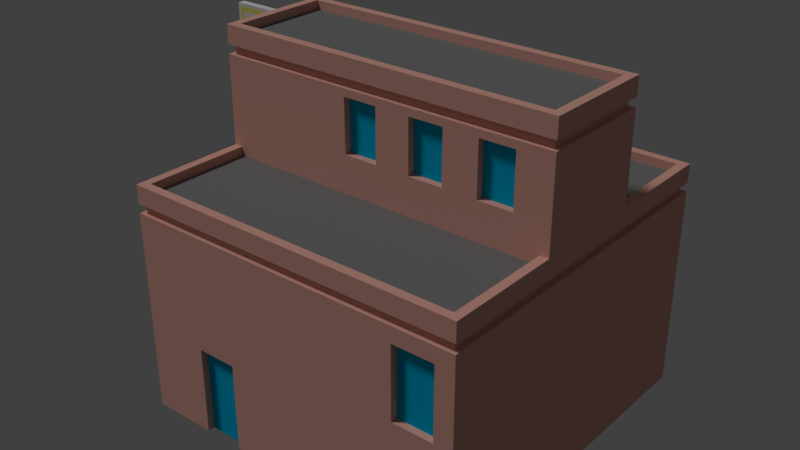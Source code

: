 # Source: theatre1.blend  (saved by Blender 2.79.0; exported with 4.5.12 LTS)
import bpy
from mathutils import Matrix  # noqa: F401  (used for matrix-valued properties, if any)

bpy.ops.wm.read_factory_settings(use_empty=True)
scene = bpy.context.scene
scene.name = 'Scene'

# ---- collections
col_collection_1 = bpy.data.collections.new('Collection 1'); scene.collection.children.link(col_collection_1)

# ---- materials (node trees are filled in below, after node groups)
mat_brick = bpy.data.materials.new('Brick')
mat_brick.alpha_threshold = 0.0
mat_brick.use_transparent_shadow = False
mat_brick.diffuse_color = (0.8, 0.4251, 0.346, 1.0)
mat_brick.roughness = 0.5
mat_brick.specular_intensity = 0.0
mat_brick.line_color = (0.0, 0.0, 0.0, 1.0)
mat_windows_001 = bpy.data.materials.new('Windows.001')
mat_windows_001.alpha_threshold = 0.0
mat_windows_001.use_transparent_shadow = False
mat_windows_001.diffuse_color = (0.0, 0.4885, 0.8, 1.0)
mat_windows_001.roughness = 0.5
mat_windows_001.specular_intensity = 1.0
mat_roof = bpy.data.materials.new('Roof')
mat_roof.alpha_threshold = 0.0
mat_roof.use_transparent_shadow = False
mat_roof.diffuse_color = (0.2062, 0.2062, 0.2062, 1.0)
mat_roof.roughness = 0.5
mat_roof.specular_intensity = 0.0
mat_roof2 = bpy.data.materials.new('Roof2')
mat_roof2.alpha_threshold = 0.0
mat_roof2.use_transparent_shadow = False
mat_roof2.diffuse_color = (0.2604, 0.1094, 0.1008, 1.0)
mat_roof2.roughness = 0.5
mat_roof2.specular_intensity = 0.0
mat_concrete = bpy.data.materials.new('Concrete')
mat_concrete.alpha_threshold = 0.0
mat_concrete.use_transparent_shadow = False
mat_concrete.diffuse_color = (0.4508, 0.4508, 0.4508, 1.0)
mat_concrete.roughness = 0.5
mat_concrete.specular_intensity = 0.0
mat_greenconcrete = bpy.data.materials.new('GreenConcrete')
mat_greenconcrete.alpha_threshold = 0.0
mat_greenconcrete.use_transparent_shadow = False
mat_greenconcrete.diffuse_color = (0.5039, 0.4731, 0.2371, 1.0)
mat_greenconcrete.roughness = 0.5
mat_greenconcrete.specular_intensity = 0.02161
mat_sign = bpy.data.materials.new('Sign')
mat_sign.alpha_threshold = 0.0
mat_sign.use_transparent_shadow = False
mat_sign.roughness = 0.5
mat_sign.specular_intensity = 0.1172
mat_light = bpy.data.materials.new('Light')
mat_light.alpha_threshold = 0.0
mat_light.use_transparent_shadow = False
mat_light.diffuse_color = (0.8, 0.7804, 0.1266, 1.0)
mat_light.roughness = 0.5
mat_light.specular_intensity = 0.7997

# ---- material node trees

# ---- world
world_world = bpy.data.worlds.new('World'); scene.world = world_world
world_world.color = (0.05088, 0.05088, 0.05088)
world_world.use_sun_shadow = False
world_world.sun_shadow_jitter_overblur = 0.0
world_world.cycles.sampling_method = 'MANUAL'

# ---- lights
light_sun = bpy.data.lights.new('Sun', 'SUN')
light_sun.transmission_factor = 0.0
light_sun.angle = 0.1993
light_sun.energy = 1.0
light_sun.shadow_buffer_clip_start = 0.5
light_sun.shadow_soft_size = 0.1
light_sun.shadow_cascade_max_distance = 1000.0

# ---- meshes
me_cube = bpy.data.meshes.new('Cube')
me_cube.from_pydata([(-1.0, -1.0, -1.0), (-0.9618, -0.02, 0.8926), (-1.0, 1.0, -1.0), (-0.9618, -0.02, 0.8407), (1.0, -1.0, -1.0), (1.0, 1.0, -1.0), (-0.9618, 0.02, 0.8407), (-1.0, -1.0, 0.3333), (1.0, -1.0, 0.3333), (1.0, -0.3333, 1.0), (1.0, 0.3333, 0.3333), (1.0, -0.3333, 0.3333), (-0.9618, 0.02, 0.8926), (-0.9618, 0.3333, 0.1741), (-0.9618, 0.3333, 0.2259), (-0.9618, 0.3074, 0.2), (-0.9618, -0.3333, 0.2259), (-1.0, -0.3333, -0.2333), (-1.0, -0.3333, -0.4333), (-1.0, 0.3333, -0.4333), (-1.0, 0.3333, -0.2333), (-1.0, 0.3333, -1.0), (-1.0, -0.3333, -1.0), (0.95, 0.95, 0.3333), (-0.95, 0.95, 0.3333), (-0.95, 0.3333, 0.3333), (0.95, 0.3333, 0.3333), (0.95, 0.2833, 1.0), (-0.95, 0.2833, 1.0), (-0.95, -0.2833, 1.0), (0.95, -0.2833, 1.0), (-0.95, -0.95, 0.3333), (0.95, -0.95, 0.3333), (0.95, -0.3333, 0.3333), (-0.95, -0.3333, 0.3333), (-1.0, 1.0, 0.3333), (1.0, 1.0, 0.3333), (-1.0, 0.3333, 0.3333), (-1.0, 0.3333, 1.0), (1.0, 0.3333, 1.0), (-1.0, -0.3333, 1.0), (-1.0, -0.3333, 0.3333), (0.95, 0.95, 0.2833), (-0.95, 0.95, 0.2833), (-0.95, 0.3333, 0.2833), (0.95, 0.3333, 0.2833), (0.95, 0.2833, 0.95), (-0.95, 0.2833, 0.95), (-0.95, -0.2833, 0.95), (0.95, -0.2833, 0.95), (-0.95, -0.95, 0.2833), (0.95, -0.95, 0.2833), (0.95, -0.3333, 0.2833), (-0.95, -0.3333, 0.2833), (-1.0, 0.0, 0.3333), (-1.0, 0.0, 0.8667), (-1.0, 0.0, 1.0), (-0.9618, -0.3333, 0.1741), (-1.25, -0.02, 0.3333), (-1.25, -0.02, 1.0), (-0.9618, -0.3074, 0.2), (-0.8, 0.3333, -0.4333), (-0.8, -0.3333, -0.4333), (-0.8, 0.3333, -1.0), (-0.8, -0.3333, -1.0), (1.0, -1.0, 0.1741), (1.0, -1.0, 0.2259), (1.0, 1.0, 0.1741), (1.0, 1.0, 0.2259), (-1.0, 1.0, 0.1741), (-1.0, 1.0, 0.2259), (-1.0, -1.0, 0.2259), (-1.0, -1.0, 0.1741), (-1.0, -0.3333, 0.8926), (-1.0, -0.3333, 0.8407), (-1.0, 0.3333, 0.8407), (-1.0, 0.3333, 0.8926), (1.0, -0.3333, 0.8926), (1.0, -0.3333, 0.8407), (1.0, 0.3333, 0.8407), (1.0, 0.3333, 0.8926), (-1.0, -0.3333, 0.1741), (-1.0, -0.3333, 0.2259), (-1.0, -0.3074, 0.2), (-1.0, 0.3333, 0.2259), (-1.0, 0.3333, 0.1741), (-1.0, 0.3074, 0.2), (-1.0, 5e-05, 0.8667), (-1.0, -5e-05, 0.8667), (0.973, -0.973, 0.1741), (0.973, -0.973, 0.2259), (-0.973, -0.973, 0.2259), (-0.973, -0.973, 0.1741), (0.973, 0.973, 0.1741), (0.973, 0.973, 0.2259), (-0.973, 0.973, 0.1741), (-0.973, 0.973, 0.2259), (0.973, 0.3063, 0.8407), (0.973, 0.3063, 0.8926), (0.973, -0.3063, 0.8926), (0.973, -0.3063, 0.8407), (-0.973, -0.3063, 0.8926), (-0.973, -0.3063, 0.8407), (-0.973, 0.3063, 0.8407), (-0.973, 0.3063, 0.8926), (0.0, 1.0, -1.0), (0.0, -1.0, -1.0), (0.0, -1.0, 0.1741), (0.0, 1.0, 0.1741), (0.657, 1.0, -0.3249), (0.657, 1.0, 0.08516), (0.893, 1.0, 0.08516), (-0.382, 0.96, -1.0), (0.893, 1.0, -0.3249), (-0.382, -1.0, -1.0), (-0.382, -1.0, -0.4861), (-0.618, -1.0, -0.4861), (-0.382, 0.96, -0.4861), (-0.618, 0.96, -0.4861), (-0.618, -1.0, -1.0), (-0.618, 0.96, -1.0), (0.893, -1.0, 0.08516), (0.657, -1.0, 0.08516), (0.657, -1.0, -0.3249), (0.893, -1.0, -0.3249), (-0.618, 1.0, -1.0), (-0.618, -0.96, -1.0), (-0.618, -0.96, -0.4861), (-0.618, 1.0, -0.4861), (-0.382, 1.0, -0.4861), (-0.382, 1.0, -1.0), (0.657, 0.96, -0.3249), (0.657, 0.96, 0.08516), (0.893, 0.96, 0.08516), (-0.382, -0.96, -0.4861), (0.893, 0.96, -0.3249), (-0.382, -0.96, -1.0), (0.893, -0.96, 0.08516), (0.657, -0.96, 0.08516), (0.657, -0.96, -0.3249), (0.893, -0.96, -0.3249), (-0.7143, 0.3333, 0.3333), (-0.4286, 0.3333, 0.3333), (-0.1429, 0.3333, 0.3333), (0.1429, 0.3333, 0.3333), (0.4286, 0.3333, 0.3333), (0.7143, 0.3333, 0.3333), (0.7143, -0.3333, 0.3333), (0.4286, -0.3333, 0.3333), (0.1429, -0.3333, 0.3333), (-0.1429, -0.3333, 0.3333), (-0.4286, -0.3333, 0.3333), (-0.7143, -0.3333, 0.3333), (-0.7143, -0.3333, 0.8407), (-0.4286, -0.3333, 0.8407), (-0.1429, -0.3333, 0.8407), (0.1429, -0.3333, 0.8407), (0.4286, -0.3333, 0.8407), (0.7143, -0.3333, 0.8407), (0.7143, 0.3333, 0.8407), (0.4286, 0.3333, 0.8407), (0.1429, 0.3333, 0.8407), (-0.1429, 0.3333, 0.8407), (-0.4286, 0.3333, 0.8407), (-0.7143, 0.3333, 0.8407), (1.0, -0.3333, 0.4962), (1.0, -0.3333, 0.7973), (-1.0, -0.3333, 0.7973), (-1.0, -0.3333, 0.4962), (1.0, 0.3333, 0.7973), (1.0, 0.3333, 0.4962), (-1.0, 0.3333, 0.4962), (-1.0, 0.3333, 0.7973), (0.8005, -0.3333, 0.7973), (0.8005, -0.3333, 0.4962), (0.601, -0.3333, 0.7973), (0.601, -0.3333, 0.4962), (0.4016, -0.3333, 0.7973), (0.4016, -0.3333, 0.4962), (0.2021, -0.3333, 0.7973), (0.2021, -0.3333, 0.4962), (0.002589, -0.3333, 0.7973), (0.002589, -0.3333, 0.4962), (-0.1969, -0.3333, 0.7973), (-0.1969, -0.3333, 0.4962), (0.8005, 0.3333, 0.4962), (0.8005, 0.3333, 0.7973), (0.601, 0.3333, 0.4962), (0.601, 0.3333, 0.7973), (0.4016, 0.3333, 0.4962), (0.4016, 0.3333, 0.7973), (0.2021, 0.3333, 0.4962), (0.2021, 0.3333, 0.7973), (0.002589, 0.3333, 0.4962), (0.002589, 0.3333, 0.7973), (-0.1969, 0.3333, 0.4962), (-0.1969, 0.3333, 0.7973), (0.002589, 0.2933, 0.4962), (-0.1969, 0.2933, 0.4962), (-0.1969, 0.2933, 0.7973), (0.002589, 0.2933, 0.7973), (0.4016, 0.2933, 0.4962), (0.2021, 0.2933, 0.4962), (0.2021, 0.2933, 0.7973), (0.4016, 0.2933, 0.7973), (0.8005, 0.2933, 0.4962), (0.601, 0.2933, 0.4962), (0.601, 0.2933, 0.7973), (0.8005, 0.2933, 0.7973), (0.002589, -0.2933, 0.4962), (0.002589, -0.2933, 0.7973), (-0.1969, -0.2933, 0.7973), (-0.1969, -0.2933, 0.4962), (0.4016, -0.2933, 0.4962), (0.4016, -0.2933, 0.7973), (0.2021, -0.2933, 0.7973), (0.2021, -0.2933, 0.4962), (0.8005, -0.2933, 0.4962), (0.8005, -0.2933, 0.7973), (0.601, -0.2933, 0.7973), (0.601, -0.2933, 0.4962), (-1.25, 0.3333, -0.4333), (-1.0, 1.0, -0.4333), (-1.25, 0.3333, -0.2333), (-1.0, 1.0, -0.2333), (-1.25, -0.3333, -0.4333), (-1.0, -0.02, 0.8407), (-1.0, -0.02, 0.8926), (-1.25, -0.3333, -0.2333), (-1.0, -1.0, -0.2333), (-1.0, -1.0, -0.4333), (-1.25, 0.02, 0.3333), (-1.0, 0.02, 0.3333), (-1.25, 0.02, 1.0), (-1.0, 0.02, 0.8926), (-1.0, 0.02, 1.0), (-1.0, -0.02, 0.3333), (-1.0, -0.02, 1.0), (-1.0, 0.02, 0.8407), (-1.25, -0.3333, -0.4033), (-1.25, -0.3333, -0.2633), (-1.25, 0.3333, -0.2633), (-1.25, 0.3333, -0.4033), (-1.011, -0.9719, -0.2633), (-1.011, -0.9719, -0.4033), (-1.011, 0.9719, -0.4033), (-1.011, 0.9719, -0.2633), (-1.03, 0.02, 0.3633), (-1.22, 0.02, 0.3633), (-1.22, 0.02, 0.97), (-1.03, 0.02, 0.97), (-1.03, -0.02, 0.3633), (-1.03, -0.02, 0.97), (-1.22, -0.02, 0.3633), (-1.22, -0.02, 0.97), (-1.19, 0.493, -0.4033), (-1.13, 0.6526, -0.4033), (-1.07, 0.8123, -0.4033), (-1.19, 0.493, -0.2633), (-1.13, 0.6526, -0.2633), (-1.07, 0.8123, -0.2633), (-1.25, 0.1667, -0.4033), (-1.25, 0.0, -0.4033), (-1.25, -0.1667, -0.4033), (-1.25, -0.1667, -0.2633), (-1.25, 0.0, -0.2633), (-1.25, 0.1667, -0.2633), (-1.011, -0.9719, -0.3333), (-1.011, 0.9719, -0.3333), (-1.19, -0.493, -0.4033), (-1.13, -0.6526, -0.4033), (-1.07, -0.8123, -0.4033), (-1.19, -0.493, -0.2633), (-1.13, -0.6526, -0.2633), (-1.07, -0.8123, -0.2633), (-1.22, -0.02, 0.4847), (-1.22, -0.02, 0.606), (-1.22, -0.02, 0.7273), (-1.22, -0.02, 0.8487), (-1.22, 0.02, 0.4847), (-1.22, 0.02, 0.606), (-1.22, 0.02, 0.7273), (-1.22, 0.02, 0.8487), (-1.125, 0.02, 0.97), (-1.125, 0.02, 0.3633), (-1.125, -0.02, 0.97), (-1.125, -0.02, 0.3633), (-1.03, -0.02, 0.8487), (-1.03, -0.02, 0.7273), (-1.03, -0.02, 0.606), (-1.03, -0.02, 0.4847), (-1.03, 0.02, 0.4847), (-1.03, 0.02, 0.606), (-1.03, 0.02, 0.7273), (-1.03, 0.02, 0.8487), (-1.25, -0.3215, -0.3915), (-1.25, -0.3333, -0.4151), (-1.246, -0.3444, -0.3915), (-1.25, -0.3215, -0.2751), (-1.246, -0.3444, -0.2751), (-1.25, -0.3333, -0.2515), (-1.25, 0.3215, -0.2751), (-1.25, 0.3333, -0.2515), (-1.246, 0.3444, -0.2751), (-1.246, 0.3444, -0.3915), (-1.25, 0.3333, -0.4151), (-1.25, 0.3215, -0.3915), (-1.015, -0.9608, -0.2751), (-1.006, -0.983, -0.2515), (-1.015, -0.9608, -0.3915), (-1.006, -0.983, -0.4151), (-1.015, 0.9608, -0.3915), (-1.006, 0.983, -0.4151), (-1.006, 0.983, -0.2515), (-1.015, 0.9608, -0.2751), (-1.042, 0.02, 0.3751), (-1.018, 0.02, 0.3515), (-1.208, 0.02, 0.3751), (-1.232, 0.02, 0.3515), (-1.208, 0.02, 0.9582), (-1.232, 0.02, 0.9818), (-1.042, 0.02, 0.9582), (-1.018, 0.02, 0.9818), (-1.042, -0.02, 0.3751), (-1.018, -0.02, 0.3515), (-1.042, -0.02, 0.9582), (-1.018, -0.02, 0.9818), (-1.208, -0.02, 0.3751), (-1.232, -0.02, 0.3515), (-1.208, -0.02, 0.9582), (-1.232, -0.02, 0.9818), (-1.19, 0.493, -0.4151), (-1.19, 0.493, -0.3915), (-1.13, 0.6526, -0.4151), (-1.13, 0.6526, -0.3915), (-1.07, 0.8123, -0.3915), (-1.07, 0.8123, -0.4151), (-1.19, 0.493, -0.2751), (-1.19, 0.493, -0.2515), (-1.13, 0.6526, -0.2751), (-1.13, 0.6526, -0.2515), (-1.07, 0.8123, -0.2515), (-1.07, 0.8123, -0.2751), (-1.25, 0.1667, -0.3915), (-1.25, 0.1667, -0.4151), (-1.25, 0.0, -0.3915), (-1.25, 0.0, -0.4151), (-1.25, -0.1667, -0.4151), (-1.25, -0.1667, -0.3915), (-1.25, -0.1667, -0.2751), (-1.25, -0.1667, -0.2515), (-1.25, 0.0, -0.2751), (-1.25, 0.0, -0.2515), (-1.25, 0.1667, -0.2515), (-1.25, 0.1667, -0.2751), (-1.015, -0.9608, -0.3333), (-1.006, -0.983, -0.3333), (-1.015, 0.9608, -0.3333), (-1.006, 0.983, -0.3333), (-1.19, -0.493, -0.3915), (-1.19, -0.493, -0.4151), (-1.13, -0.6526, -0.3915), (-1.13, -0.6526, -0.4151), (-1.07, -0.8123, -0.4151), (-1.07, -0.8123, -0.3915), (-1.19, -0.493, -0.2515), (-1.19, -0.493, -0.2751), (-1.13, -0.6526, -0.2515), (-1.13, -0.6526, -0.2751), (-1.07, -0.8123, -0.2751), (-1.07, -0.8123, -0.2515), (-1.232, -0.02, 0.4847), (-1.208, -0.02, 0.4847), (-1.232, -0.02, 0.606), (-1.208, -0.02, 0.606), (-1.232, -0.02, 0.7273), (-1.208, -0.02, 0.7273), (-1.208, -0.02, 0.8487), (-1.232, -0.02, 0.8487), (-1.208, 0.02, 0.4847), (-1.232, 0.02, 0.4847), (-1.208, 0.02, 0.606), (-1.232, 0.02, 0.606), (-1.208, 0.02, 0.7273), (-1.232, 0.02, 0.7273), (-1.232, 0.02, 0.8487), (-1.208, 0.02, 0.8487), (-1.125, 0.02, 0.9582), (-1.125, 0.02, 0.9818), (-1.125, 0.02, 0.3515), (-1.125, 0.02, 0.3751), (-1.125, -0.02, 0.9818), (-1.125, -0.02, 0.9582), (-1.125, -0.02, 0.3751), (-1.125, -0.02, 0.3515), (-1.018, -0.02, 0.8487), (-1.042, -0.02, 0.8487), (-1.018, -0.02, 0.7273), (-1.042, -0.02, 0.7273), (-1.018, -0.02, 0.606), (-1.042, -0.02, 0.606), (-1.042, -0.02, 0.4847), (-1.018, -0.02, 0.4847), (-1.018, 0.02, 0.4847), (-1.042, 0.02, 0.4847), (-1.018, 0.02, 0.606), (-1.042, 0.02, 0.606), (-1.018, 0.02, 0.7273), (-1.042, 0.02, 0.7273), (-1.042, 0.02, 0.8487), (-1.018, 0.02, 0.8487)], [(55, 87), (55, 88), (296, 239), (300, 240), (302, 241), (305, 242), (307, 243), (309, 244), (311, 245), (313, 246), (316, 247), (317, 248), (319, 249), (321, 250), (324, 251), (325, 252), (328, 253), (329, 254), (331, 255), (333, 256), (335, 257), (337, 258), (339, 259), (341, 260), (343, 261), (345, 262), (347, 263), (349, 264), (351, 265), (353, 266), (355, 267), (357, 268), (359, 269), (361, 270), (363, 271), (365, 272), (367, 273), (369, 274), (371, 275), (373, 276), (375, 277), (377, 278), (379, 279), (381, 280), (383, 281), (385, 282), (387, 283), (389, 284), (391, 285), (393, 286), (395, 287), (397, 288), (399, 289), (401, 290), (403, 291), (405, 292), (407, 293), (409, 294)], [(75, 172, 171, 37, 232, 238), (18, 19, 61, 62), (5, 67, 65, 4), (66, 8, 7, 71), (64, 62, 61, 63), (71, 7, 41, 54, 37, 35, 70, 84, 86, 83, 82), (120, 118, 117, 112), (22, 18, 62, 64), (80, 39, 9, 77), (169, 79, 78, 166), (73, 40, 237, 227), (74, 226, 236, 41, 168, 167), (180, 216, 215, 179), (76, 234, 235, 38), (68, 36, 10, 11, 8, 66), (184, 212, 211, 183), (20, 224, 223), (225, 18, 230), (0, 230, 18, 22), (19, 18, 225, 221), (17, 20, 223, 228), (17, 228, 229), (221, 222, 19), (70, 35, 36, 68), (19, 21, 63, 61), (21, 19, 222, 2), (40, 56, 38), (24, 23, 36, 35), (25, 24, 35, 37), (77, 9, 40, 73), (23, 26, 10, 36), (28, 27, 39, 38), (28, 38, 40, 29), (30, 29, 40, 9), (27, 30, 9, 39), (32, 31, 7, 8), (33, 32, 8, 11), (80, 76, 38, 39), (31, 34, 41, 7), (42, 43, 44, 45), (24, 43, 42, 23), (25, 44, 43, 24), (25, 26, 45, 44), (23, 42, 45, 26), (46, 47, 48, 49), (28, 47, 46, 27), (29, 48, 47, 28), (30, 49, 48, 29), (27, 46, 49, 30), (50, 51, 52, 53), (32, 51, 50, 31), (33, 52, 51, 32), (33, 34, 53, 52), (31, 50, 53, 34), (231, 232, 54, 236, 58), (56, 235, 233, 59, 237), (57, 16, 60), (231, 58, 59, 233), (81, 83, 86, 85, 69, 224, 20, 17, 229, 72), (73, 227, 1, 101), (234, 76, 104, 12), (69, 85, 13, 95), (75, 238, 6, 103), (1, 227, 226, 3), (84, 70, 96, 14), (81, 72, 92, 57), (67, 108, 69, 95, 93), (71, 82, 16, 91), (70, 68, 94, 96), (79, 159, 160, 161, 162, 163, 164, 75, 103, 97), (14, 13, 15), (12, 6, 238, 234), (90, 91, 92, 89), (94, 90, 89, 93), (96, 94, 93, 95), (14, 96, 95, 13), (98, 99, 100, 97), (99, 101, 102, 100), (104, 98, 97, 103), (91, 16, 57, 92), (103, 6, 12, 104), (101, 1, 3, 102), (80, 77, 99, 98), (226, 74, 102, 3), (66, 71, 91, 90), (83, 81, 57, 60), (78, 79, 97, 100), (77, 73, 101, 99), (72, 107, 65, 89, 92), (82, 83, 60, 16), (86, 84, 14, 15), (74, 153, 154, 155, 156, 157, 158, 78, 100, 102), (68, 66, 90, 94), (65, 67, 93, 89), (85, 86, 15, 13), (76, 80, 98, 104), (121, 137, 140, 124), (105, 108, 110, 109), (108, 67, 111, 110), (131, 132, 133, 135), (110, 132, 131, 109), (5, 105, 109, 113), (106, 107, 115, 114), (107, 72, 116, 115), (109, 131, 135, 113), (137, 138, 139, 140), (2, 222, 224, 69, 128, 125), (115, 134, 136, 114), (67, 5, 113, 111), (65, 107, 122, 121), (107, 106, 123, 122), (106, 4, 124, 123), (111, 133, 132, 110), (116, 127, 134, 115), (119, 126, 127, 116), (4, 65, 121, 124), (69, 108, 129, 128), (108, 105, 130, 129), (136, 134, 127, 126), (72, 229, 230, 0, 119, 116), (133, 111, 113, 135), (122, 138, 137, 121), (123, 139, 138, 122), (124, 140, 139, 123), (128, 118, 120, 125), (129, 117, 118, 128), (130, 112, 117, 129), (142, 141, 37, 171, 195, 193, 191, 189, 187, 185, 170, 10, 146, 145, 144, 143), (186, 208, 207, 188), (185, 205, 208, 186), (209, 210, 211, 212), (181, 210, 209, 182), (183, 211, 210, 181), (153, 74, 167, 183, 181, 179, 177, 175, 173, 166, 78, 158, 157, 156, 155, 154), (182, 209, 212, 184), (213, 214, 215, 216), (177, 214, 213, 178), (179, 215, 214, 177), (178, 213, 216, 180), (187, 206, 205, 185), (205, 206, 207, 208), (191, 193, 194, 192), (189, 201, 204, 190), (190, 204, 203, 192), (187, 189, 190, 188), (192, 203, 202, 191), (182, 184, 168, 41, 152, 151, 150, 149, 148, 147, 11, 165, 174, 176, 178, 180), (170, 185, 186, 169), (191, 202, 201, 189), (201, 202, 203, 204), (180, 179, 181, 182), (194, 200, 199, 196), (196, 199, 198, 195), (176, 175, 177, 178), (195, 198, 197, 193), (197, 198, 199, 200), (165, 166, 173, 174), (193, 197, 200, 194), (184, 183, 167, 168), (188, 207, 206, 187), (195, 171, 172, 196), (10, 170, 165, 11), (170, 169, 166, 165), (196, 172, 75, 164, 163, 162, 161, 160, 159, 79, 169, 186, 188, 190, 192, 194), (217, 218, 219, 220), (173, 218, 217, 174), (175, 219, 218, 173), (176, 220, 219, 175), (174, 217, 220, 176), (308, 356, 310, 230, 229), (303, 337, 339, 342, 314, 357, 311, 335, 334, 332, 304), (310, 363, 362, 360, 296, 225, 230), (313, 341, 340, 338, 302, 223, 224), (312, 358, 313, 224, 222), (322, 235, 234, 238, 232, 316, 403, 405, 407, 410), (299, 297, 359, 361, 364, 309, 355, 307, 369, 368, 366), (302, 353, 352, 350, 300, 228, 223), (390, 317, 379, 381, 383, 386, 319, 387, 321, 409, 408, 406, 404, 315), (326, 395, 397, 399, 402, 324, 236, 226, 227, 237), (330, 391, 326, 237, 59), (328, 371, 373, 375, 378, 330, 59, 58), (322, 388, 320, 233, 235), (372, 327, 393, 323, 401, 400, 398, 396, 325, 392, 329, 377, 376, 374), (300, 365, 367, 370, 308, 229, 228), (305, 331, 333, 336, 312, 222, 221), (318, 389, 316, 232, 231), (324, 394, 328, 58, 236), (318, 231, 233, 320, 385, 384, 382, 380), (296, 347, 346, 344, 305, 221, 225), (295, 296, 297), (298, 299, 300), (301, 302, 303), (304, 305, 306), (335, 311, 312, 336), (341, 313, 314, 342), (347, 296, 295, 348), (353, 302, 301, 354), (355, 309, 310, 356), (357, 314, 313, 358), (363, 310, 309, 364), (369, 307, 308, 370), (377, 329, 330, 378), (304, 332, 331, 305), (332, 334, 333, 331), (334, 335, 336, 333), (302, 338, 337, 303), (338, 340, 339, 337), (340, 341, 342, 339), (305, 344, 343, 306), (344, 346, 345, 343), (346, 347, 348, 345), (300, 350, 349, 298), (350, 352, 351, 349), (352, 353, 354, 351), (307, 355, 356, 308), (311, 357, 358, 312), (296, 360, 359, 297), (360, 362, 361, 359), (362, 363, 364, 361), (299, 366, 365, 300), (366, 368, 367, 365), (368, 369, 370, 367), (385, 320, 319, 386), (317, 390, 389, 318), (328, 394, 393, 327), (401, 323, 324, 402), (409, 321, 322, 410), (297, 299, 298, 295), (306, 301, 303, 304), (327, 372, 371, 328), (372, 374, 373, 371), (374, 376, 375, 373), (376, 377, 378, 375), (390, 315, 316, 389), (318, 380, 379, 317), (380, 382, 381, 379), (382, 384, 383, 381), (384, 385, 386, 383), (320, 388, 387, 319), (388, 322, 321, 387), (394, 324, 323, 393), (329, 392, 391, 330), (392, 325, 326, 391), (325, 396, 395, 326), (396, 398, 397, 395), (398, 400, 399, 397), (400, 401, 402, 399), (315, 404, 403, 316), (404, 406, 405, 403), (406, 408, 407, 405), (408, 409, 410, 407), (306, 343, 345, 348, 295, 298, 349, 351, 354, 301)])
me_cube.polygons.foreach_set('material_index', [0, 2, 0, 0, 1, 0, 1, 0, 0, 0, 0, 0, 0, 0, 0, 0, 2, 2, 0, 2, 2, 2, 2, 0, 0, 0, 0, 0, 0, 0, 0, 0, 0, 0, 0, 0, 0, 0, 0, 2, 0, 0, 0, 0, 2, 0, 0, 0, 0, 2, 0, 0, 0, 0, 6, 6, 0, 6, 0, 0, 0, 0, 0, 0, 0, 0, 0, 0, 0, 0, 0, 0, 0, 0, 0, 0, 0, 0, 0, 0, 0, 0, 0, 0, 0, 0, 0, 0, 0, 0, 0, 0, 0, 0, 0, 0, 0, 0, 0, 1, 0, 0, 0, 0, 0, 1, 0, 0, 0, 0, 0, 0, 0, 0, 0, 0, 0, 0, 1, 0, 0, 0, 0, 0, 0, 0, 0, 0, 0, 0, 1, 0, 0, 0, 0, 1, 0, 0, 0, 0, 1, 0, 0, 0, 0, 0, 0, 0, 0, 1, 0, 0, 0, 0, 0, 1, 0, 0, 0, 0, 0, 0, 0, 0, 1, 0, 0, 0, 0, 6, 6, 6, 6, 6, 6, 6, 6, 6, 6, 6, 6, 6, 6, 6, 6, 6, 6, 6, 6, 7, 7, 7, 7, 7, 7, 7, 7, 7, 7, 7, 7, 7, 7, 7, 7, 7, 7, 7, 7, 7, 7, 7, 7, 7, 7, 7, 7, 7, 7, 7, 7, 7, 7, 7, 7, 7, 7, 7, 7, 7, 7, 7, 7, 7, 7, 7, 7, 7, 7, 7, 7, 7, 7, 7, 7, 7, 7, 7, 7, 7, 7, 6])
me_cube.materials.append(mat_brick)
me_cube.materials.append(mat_windows_001)
me_cube.materials.append(mat_roof)
me_cube.materials.append(mat_roof2)
me_cube.materials.append(mat_concrete)
me_cube.materials.append(mat_greenconcrete)
me_cube.materials.append(mat_sign)
me_cube.materials.append(mat_light)
me_cube.use_remesh_preserve_volume = False
me_cube.use_remesh_preserve_attributes = False
me_cube.use_mirror_vertex_groups = False
me_cube.update()

# ---- objects
ob_cube = bpy.data.objects.new('Cube', me_cube)
ob_sun = bpy.data.objects.new('Sun', light_sun)
ob_empty = bpy.data.objects.new('Empty', None)

# ---- transforms, parenting, visibility, modifiers, constraints
ob_cube.location = (0.0, 0.0, 1.0)
ob_cube.lineart.crease_threshold = 0.0
ob_sun.location = (-3.742, -2.702, 7.798)
ob_sun.lineart.crease_threshold = 0.0
_c = ob_sun.constraints.new('TRACK_TO'); _c.name = 'AutoTrack'
_c.active = False
_c = ob_sun.constraints.new('TRACK_TO'); _c.name = 'AutoTrack.001'
_c.target = ob_cube
ob_empty.location = (-1.855, -5.777, 6.504)
ob_empty.empty_image_offset = (0.0, 0.0)
ob_empty.lineart.crease_threshold = 0.0

# ---- collection membership
col_collection_1.objects.link(ob_cube)
col_collection_1.objects.link(ob_sun)
col_collection_1.objects.link(ob_empty)

# ---- scene / render settings (as saved in the file)
scene.frame_start = 1; scene.frame_end = 250; scene.frame_set(1)
scene.render.engine = 'BLENDER_EEVEE_NEXT'
scene.render.resolution_percentage = 50
scene.render.dither_intensity = 0.0
scene.cycles.use_denoising = False
scene.cycles.samples = 128
scene.cycles.sampling_pattern = 'TABULATED_SOBOL'
scene.cycles.use_adaptive_sampling = False
scene.cycles.use_light_tree = False
scene.cycles.blur_glossy = 0.0
scene.cycles.sample_clamp_indirect = 0.0
scene.view_settings.view_transform = 'Standard'
bpy.context.view_layer.update()

# ---- added for rendering (the .blend has no active camera): camera
cam_auto = bpy.data.cameras.new('AutoCamera')
cam_auto.lens = 50.0
cam_auto.sensor_width = 36.0
cam_auto.clip_end = 1000.0
ob_auto_camera = bpy.data.objects.new('AutoCamera', cam_auto)
scene.collection.objects.link(ob_auto_camera)
ob_auto_camera.location = (3.21895, -4.01275, 3.67516)
ob_auto_camera.rotation_euler = (1.09748, -7.21219e-08, 0.694738)
scene.camera = ob_auto_camera
bpy.context.view_layer.update()
